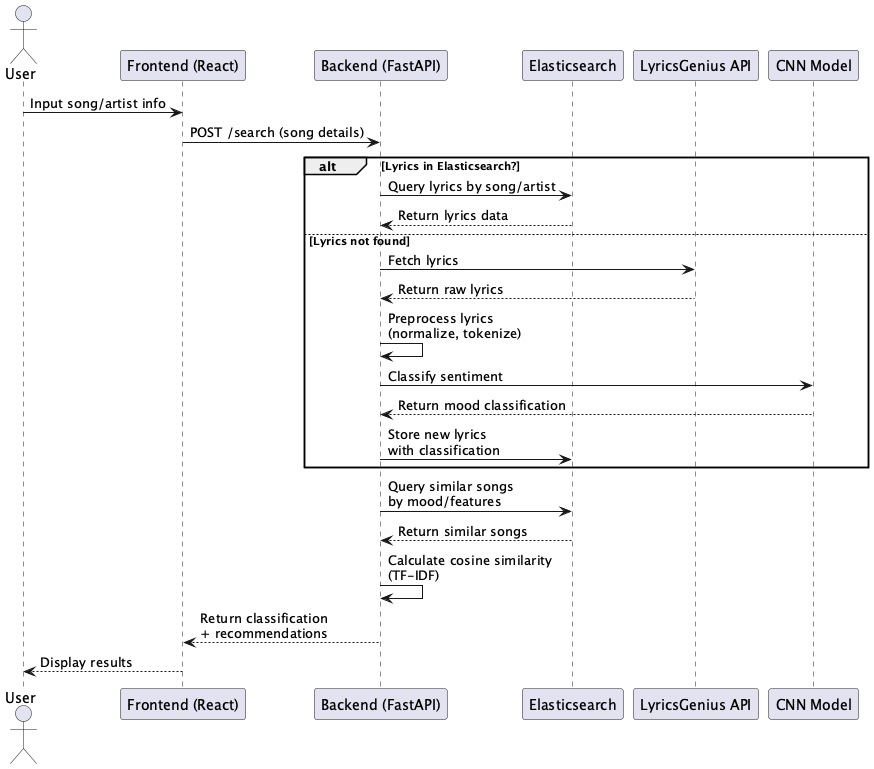

The diagram above was rendered by PlantUML. Its source (embedded in the PNG):
@startuml Simon-0711_ta_lyrics_sentiment_classification

actor User
participant Frontend as "Frontend (React)"
participant Backend as "Backend (FastAPI)"
participant Elasticsearch
participant LyricsGeniusAPI as "LyricsGenius API"
participant CNNModel as "CNN Model"

User -> Frontend: Input song/artist info
Frontend -> Backend: POST /search (song details)
alt Lyrics in Elasticsearch?
    Backend -> Elasticsearch: Query lyrics by song/artist
    Elasticsearch --> Backend: Return lyrics data
else Lyrics not found
    Backend -> LyricsGeniusAPI: Fetch lyrics
    LyricsGeniusAPI --> Backend: Return raw lyrics
    Backend -> Backend: Preprocess lyrics\n(normalize, tokenize)
    Backend -> CNNModel: Classify sentiment
    CNNModel --> Backend: Return mood classification
    Backend -> Elasticsearch: Store new lyrics\nwith classification
end

Backend -> Elasticsearch: Query similar songs\nby mood/features
Elasticsearch --> Backend: Return similar songs
Backend -> Backend: Calculate cosine similarity\n(TF-IDF)
Backend --> Frontend: Return classification\n+ recommendations
Frontend --> User: Display results

@enduml